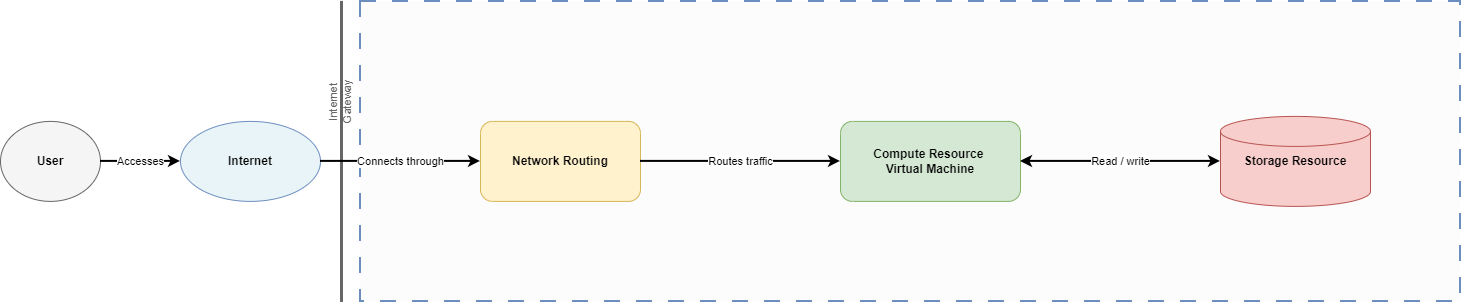

The diagram above was exported from draw.io. Its source (the exported page's mxGraphModel, read from the mxfile embedded in the PNG):
<mxGraphModel dx="1471" dy="753" grid="1" gridSize="10" guides="1" tooltips="1" connect="1" arrows="1" fold="1" page="1" pageScale="1" pageWidth="827" pageHeight="1169" math="0" shadow="0">
  <root>
    <mxCell id="0" />
    <mxCell id="1" parent="0" />
    <mxCell id="S58dy9voxkOOY89kGRvU-2" parent="1" style="rounded=0;whiteSpace=wrap;html=1;fillColor=#f8f8f8;fillOpacity=30;strokeColor=#6c8ebf;strokeWidth=2;dashed=1;dashPattern=8 8;verticalAlign=top;spacingTop=8;fontStyle=1;fontColor=#4d4d4d;" value="" vertex="1">
      <mxGeometry height="300" width="1100" x="380" y="160" as="geometry" />
    </mxCell>
    <mxCell id="S58dy9voxkOOY89kGRvU-3" parent="1" style="ellipse;whiteSpace=wrap;html=1;fillColor=#f5f5f5;strokeColor=#666666;fontStyle=1;" value="User" vertex="1">
      <mxGeometry height="80" width="100" x="20" y="280" as="geometry" />
    </mxCell>
    <mxCell id="S58dy9voxkOOY89kGRvU-4" parent="1" style="ellipse;whiteSpace=wrap;html=1;fillColor=#e8f4f8;strokeColor=#6c8ebf;fontStyle=1;" value="Internet" vertex="1">
      <mxGeometry height="80" width="140" x="200" y="280" as="geometry" />
    </mxCell>
    <mxCell id="S58dy9voxkOOY89kGRvU-5" parent="1" style="fillColor=#666666;strokeColor=#666666;" value="" vertex="1">
      <mxGeometry height="300" width="2" x="360" y="160" as="geometry" />
    </mxCell>
    <mxCell id="S58dy9voxkOOY89kGRvU-6" parent="1" style="text;html=1;whiteSpace=wrap;align=center;verticalAlign=middle;fontSize=11;fontColor=#666666;rotation=270;" value="Internet Gateway" vertex="1">
      <mxGeometry height="120" width="70" x="325" y="200" as="geometry" />
    </mxCell>
    <mxCell id="S58dy9voxkOOY89kGRvU-7" parent="1" style="rounded=1;whiteSpace=wrap;html=1;fillColor=#fff2cc;strokeColor=#d6b656;fontStyle=1;" value="Network Routing" vertex="1">
      <mxGeometry height="80" width="160" x="500" y="280" as="geometry" />
    </mxCell>
    <mxCell id="S58dy9voxkOOY89kGRvU-8" parent="1" style="rounded=1;whiteSpace=wrap;html=1;fillColor=#d5e8d4;strokeColor=#82b366;fontStyle=1;" value="Compute Resource&amp;nbsp;&lt;div&gt;Virtual Machine&lt;/div&gt;" vertex="1">
      <mxGeometry height="80" width="180" x="860" y="280" as="geometry" />
    </mxCell>
    <mxCell id="S58dy9voxkOOY89kGRvU-9" parent="1" style="shape=cylinder3;whiteSpace=wrap;html=1;fillColor=#f8cecc;strokeColor=#b85450;fontStyle=1;" value="Storage Resource" vertex="1">
      <mxGeometry height="90" width="150" x="1240" y="275" as="geometry" />
    </mxCell>
    <mxCell id="S58dy9voxkOOY89kGRvU-10" edge="1" parent="1" source="S58dy9voxkOOY89kGRvU-3" style="edgeStyle=orthogonalEdgeStyle;rounded=1;html=1;endArrow=classic;strokeWidth=2;" target="S58dy9voxkOOY89kGRvU-4" value="Accesses">
      <mxGeometry relative="1" as="geometry" />
    </mxCell>
    <mxCell id="S58dy9voxkOOY89kGRvU-11" edge="1" parent="1" source="S58dy9voxkOOY89kGRvU-4" style="edgeStyle=orthogonalEdgeStyle;rounded=1;html=1;endArrow=classic;strokeWidth=2;" target="S58dy9voxkOOY89kGRvU-7" value="Connects through">
      <mxGeometry relative="1" as="geometry" />
    </mxCell>
    <mxCell id="S58dy9voxkOOY89kGRvU-12" edge="1" parent="1" source="S58dy9voxkOOY89kGRvU-7" style="edgeStyle=orthogonalEdgeStyle;rounded=1;html=1;endArrow=classic;strokeWidth=2;" target="S58dy9voxkOOY89kGRvU-8" value="Routes traffic">
      <mxGeometry relative="1" as="geometry" />
    </mxCell>
    <mxCell id="S58dy9voxkOOY89kGRvU-13" edge="1" parent="1" source="S58dy9voxkOOY89kGRvU-8" style="edgeStyle=orthogonalEdgeStyle;rounded=1;html=1;endArrow=classic;startArrow=classic;strokeWidth=2;" target="S58dy9voxkOOY89kGRvU-9" value="Read / write">
      <mxGeometry relative="1" as="geometry" />
    </mxCell>
  </root>
</mxGraphModel>